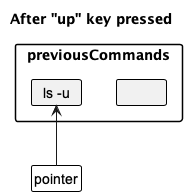

The diagram above was rendered by PlantUML. Its source (embedded in the PNG):
@startuml
!include style.puml
skinparam ClassFontColor #000000
skinparam ClassBorderColor #000000

title After "up" key pressed

package previousCommands {
    class PreviousCommand1 as "ls -u"
    class PreviousCommand2 as " "
}

PreviousCommand1 -[hidden]right-> PreviousCommand2

class Pointer as "pointer" #FFFFFF
Pointer -up-> PreviousCommand1
@enduml